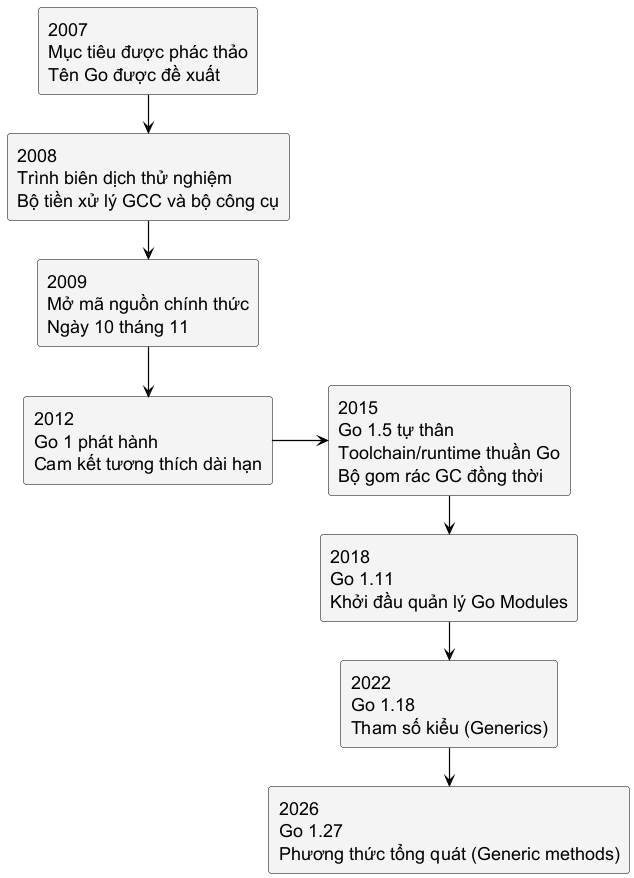

The diagram above was rendered by PlantUML. Its source (embedded in the PNG):
@startuml
skinparam backgroundColor white
skinparam shadowing false
skinparam note {
  BackgroundColor #F5F5F5
  BorderColor #777777
  FontColor #000000
}
skinparam defaultFontName "Source Sans 3"
skinparam defaultFontSize 18
skinparam defaultFontColor #000000
skinparam rectangle {
  BackgroundColor #F4F4F4
  BorderColor #000000
  FontColor #000000
  RoundCorner 6
}
skinparam arrowColor #000000
skinparam ArrowThickness 1.2
skinparam nodesep 55
skinparam ranksep 38
top to bottom direction

rectangle "2007\nMục tiêu được phác thảo\nTên Go được đề xuất" as y2007
rectangle "2008\nTrình biên dịch thử nghiệm\nBộ tiền xử lý GCC và bộ công cụ" as y2008
rectangle "2009\nMở mã nguồn chính thức\nNgày 10 tháng 11" as y2009
rectangle "2012\nGo 1 phát hành\nCam kết tương thích dài hạn" as y2012
rectangle "2015\nGo 1.5 tự thân\nToolchain/runtime thuần Go\nBộ gom rác GC đồng thời" as y2015
rectangle "2018\nGo 1.11\nKhởi đầu quản lý Go Modules" as y2018
rectangle "2022\nGo 1.18\nTham số kiểu (Generics)" as y2022
rectangle "2026\nGo 1.27\nPhương thức tổng quát (Generic methods)" as y2026

y2007 --> y2008
y2008 --> y2009
y2009 --> y2012
y2012 -right-> y2015
y2015 --> y2018
y2018 --> y2022
y2022 --> y2026
@enduml